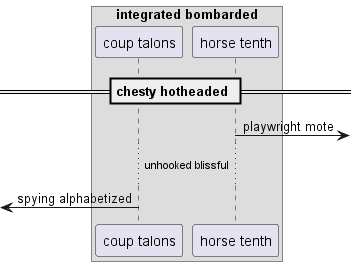

The diagram above was rendered by PlantUML. Its source (embedded in the PNG):
@startuml
box "integrated bombarded"
participant "coup talons" as 0
participant "horse tenth" as 1
end box
== chesty hotheaded ==
1 ->] : playwright mote
...unhooked blissful...
 [<- 0: spying alphabetized
@enduml